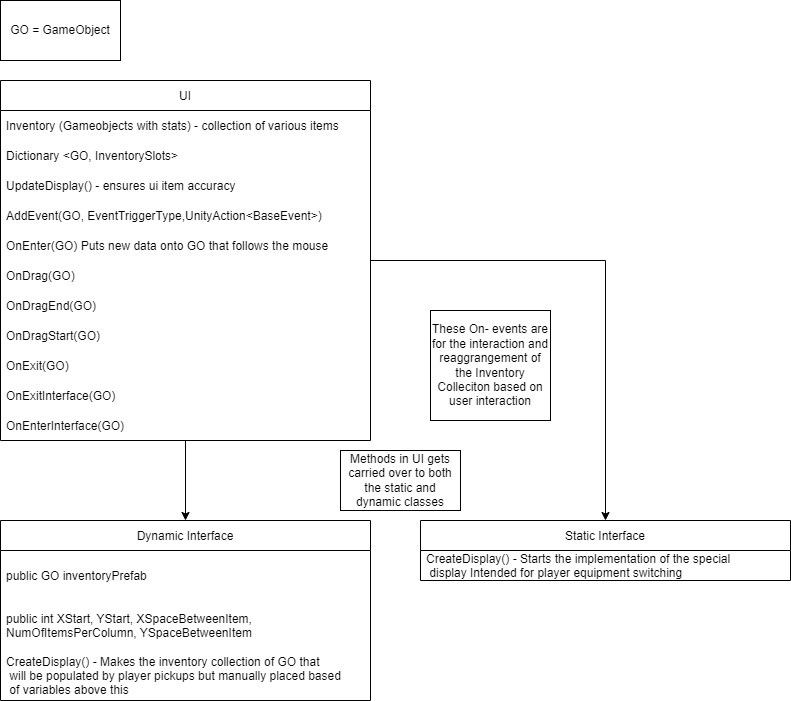

The diagram above was exported from draw.io. Its source (the exported page's mxGraphModel, read from the mxfile embedded in the PNG):
<mxGraphModel dx="702" dy="905" grid="1" gridSize="10" guides="1" tooltips="1" connect="1" arrows="1" fold="1" page="1" pageScale="1" pageWidth="850" pageHeight="1100" math="0" shadow="0">
  <root>
    <mxCell id="0" />
    <mxCell id="1" parent="0" />
    <mxCell id="U4wuE3S5ZYzd5yyJ8Vf2-28" value="" style="edgeStyle=orthogonalEdgeStyle;rounded=0;orthogonalLoop=1;jettySize=auto;html=1;" edge="1" parent="1" source="U4wuE3S5ZYzd5yyJ8Vf2-1" target="U4wuE3S5ZYzd5yyJ8Vf2-16">
      <mxGeometry relative="1" as="geometry" />
    </mxCell>
    <mxCell id="U4wuE3S5ZYzd5yyJ8Vf2-41" value="" style="edgeStyle=orthogonalEdgeStyle;rounded=0;orthogonalLoop=1;jettySize=auto;html=1;" edge="1" parent="1" source="U4wuE3S5ZYzd5yyJ8Vf2-1" target="U4wuE3S5ZYzd5yyJ8Vf2-29">
      <mxGeometry relative="1" as="geometry" />
    </mxCell>
    <mxCell id="U4wuE3S5ZYzd5yyJ8Vf2-1" value="UI" style="swimlane;fontStyle=0;childLayout=stackLayout;horizontal=1;startSize=30;horizontalStack=0;resizeParent=1;resizeParentMax=0;resizeLast=0;collapsible=1;marginBottom=0;" vertex="1" parent="1">
      <mxGeometry x="110" y="130" width="370" height="360" as="geometry" />
    </mxCell>
    <mxCell id="U4wuE3S5ZYzd5yyJ8Vf2-2" value="Inventory (Gameobjects with stats) - collection of various items" style="text;strokeColor=none;fillColor=none;align=left;verticalAlign=middle;spacingLeft=4;spacingRight=4;overflow=hidden;points=[[0,0.5],[1,0.5]];portConstraint=eastwest;rotatable=0;" vertex="1" parent="U4wuE3S5ZYzd5yyJ8Vf2-1">
      <mxGeometry y="30" width="370" height="30" as="geometry" />
    </mxCell>
    <mxCell id="U4wuE3S5ZYzd5yyJ8Vf2-3" value="Dictionary &lt;GO, InventorySlots&gt;" style="text;strokeColor=none;fillColor=none;align=left;verticalAlign=middle;spacingLeft=4;spacingRight=4;overflow=hidden;points=[[0,0.5],[1,0.5]];portConstraint=eastwest;rotatable=0;" vertex="1" parent="U4wuE3S5ZYzd5yyJ8Vf2-1">
      <mxGeometry y="60" width="370" height="30" as="geometry" />
    </mxCell>
    <mxCell id="U4wuE3S5ZYzd5yyJ8Vf2-4" value="UpdateDisplay() - ensures ui item accuracy" style="text;strokeColor=none;fillColor=none;align=left;verticalAlign=middle;spacingLeft=4;spacingRight=4;overflow=hidden;points=[[0,0.5],[1,0.5]];portConstraint=eastwest;rotatable=0;" vertex="1" parent="U4wuE3S5ZYzd5yyJ8Vf2-1">
      <mxGeometry y="90" width="370" height="30" as="geometry" />
    </mxCell>
    <mxCell id="U4wuE3S5ZYzd5yyJ8Vf2-6" value="AddEvent(GO, EventTriggerType,UnityAction&lt;BaseEvent&gt;)" style="text;strokeColor=none;fillColor=none;align=left;verticalAlign=middle;spacingLeft=4;spacingRight=4;overflow=hidden;points=[[0,0.5],[1,0.5]];portConstraint=eastwest;rotatable=0;" vertex="1" parent="U4wuE3S5ZYzd5yyJ8Vf2-1">
      <mxGeometry y="120" width="370" height="30" as="geometry" />
    </mxCell>
    <mxCell id="U4wuE3S5ZYzd5yyJ8Vf2-7" value="OnEnter(GO) Puts new data onto GO that follows the mouse " style="text;strokeColor=none;fillColor=none;align=left;verticalAlign=middle;spacingLeft=4;spacingRight=4;overflow=hidden;points=[[0,0.5],[1,0.5]];portConstraint=eastwest;rotatable=0;" vertex="1" parent="U4wuE3S5ZYzd5yyJ8Vf2-1">
      <mxGeometry y="150" width="370" height="30" as="geometry" />
    </mxCell>
    <mxCell id="U4wuE3S5ZYzd5yyJ8Vf2-8" value="OnDrag(GO) " style="text;strokeColor=none;fillColor=none;align=left;verticalAlign=middle;spacingLeft=4;spacingRight=4;overflow=hidden;points=[[0,0.5],[1,0.5]];portConstraint=eastwest;rotatable=0;" vertex="1" parent="U4wuE3S5ZYzd5yyJ8Vf2-1">
      <mxGeometry y="180" width="370" height="30" as="geometry" />
    </mxCell>
    <mxCell id="U4wuE3S5ZYzd5yyJ8Vf2-10" value="OnDragEnd(GO) " style="text;strokeColor=none;fillColor=none;align=left;verticalAlign=middle;spacingLeft=4;spacingRight=4;overflow=hidden;points=[[0,0.5],[1,0.5]];portConstraint=eastwest;rotatable=0;" vertex="1" parent="U4wuE3S5ZYzd5yyJ8Vf2-1">
      <mxGeometry y="210" width="370" height="30" as="geometry" />
    </mxCell>
    <mxCell id="U4wuE3S5ZYzd5yyJ8Vf2-11" value="OnDragStart(GO) " style="text;strokeColor=none;fillColor=none;align=left;verticalAlign=middle;spacingLeft=4;spacingRight=4;overflow=hidden;points=[[0,0.5],[1,0.5]];portConstraint=eastwest;rotatable=0;" vertex="1" parent="U4wuE3S5ZYzd5yyJ8Vf2-1">
      <mxGeometry y="240" width="370" height="30" as="geometry" />
    </mxCell>
    <mxCell id="U4wuE3S5ZYzd5yyJ8Vf2-13" value="OnExit(GO) " style="text;strokeColor=none;fillColor=none;align=left;verticalAlign=middle;spacingLeft=4;spacingRight=4;overflow=hidden;points=[[0,0.5],[1,0.5]];portConstraint=eastwest;rotatable=0;" vertex="1" parent="U4wuE3S5ZYzd5yyJ8Vf2-1">
      <mxGeometry y="270" width="370" height="30" as="geometry" />
    </mxCell>
    <mxCell id="U4wuE3S5ZYzd5yyJ8Vf2-14" value="OnExitInterface(GO) " style="text;strokeColor=none;fillColor=none;align=left;verticalAlign=middle;spacingLeft=4;spacingRight=4;overflow=hidden;points=[[0,0.5],[1,0.5]];portConstraint=eastwest;rotatable=0;" vertex="1" parent="U4wuE3S5ZYzd5yyJ8Vf2-1">
      <mxGeometry y="300" width="370" height="30" as="geometry" />
    </mxCell>
    <mxCell id="U4wuE3S5ZYzd5yyJ8Vf2-15" value="OnEnterInterface(GO) " style="text;strokeColor=none;fillColor=none;align=left;verticalAlign=middle;spacingLeft=4;spacingRight=4;overflow=hidden;points=[[0,0.5],[1,0.5]];portConstraint=eastwest;rotatable=0;" vertex="1" parent="U4wuE3S5ZYzd5yyJ8Vf2-1">
      <mxGeometry y="330" width="370" height="30" as="geometry" />
    </mxCell>
    <mxCell id="U4wuE3S5ZYzd5yyJ8Vf2-5" value="GO = GameObject" style="rounded=0;whiteSpace=wrap;html=1;" vertex="1" parent="1">
      <mxGeometry x="110" y="50" width="120" height="60" as="geometry" />
    </mxCell>
    <mxCell id="U4wuE3S5ZYzd5yyJ8Vf2-12" value="These On- events are for the interaction and reaggrangement of the Inventory Colleciton based on user interaction" style="rounded=0;whiteSpace=wrap;html=1;" vertex="1" parent="1">
      <mxGeometry x="540" y="360" width="120" height="110" as="geometry" />
    </mxCell>
    <mxCell id="U4wuE3S5ZYzd5yyJ8Vf2-16" value="Dynamic Interface" style="swimlane;fontStyle=0;childLayout=stackLayout;horizontal=1;startSize=30;horizontalStack=0;resizeParent=1;resizeParentMax=0;resizeLast=0;collapsible=1;marginBottom=0;" vertex="1" parent="1">
      <mxGeometry x="110" y="570" width="370" height="180" as="geometry" />
    </mxCell>
    <mxCell id="U4wuE3S5ZYzd5yyJ8Vf2-44" value="public GO inventoryPrefab" style="text;strokeColor=none;fillColor=none;align=left;verticalAlign=middle;spacingLeft=4;spacingRight=4;overflow=hidden;points=[[0,0.5],[1,0.5]];portConstraint=eastwest;rotatable=0;" vertex="1" parent="U4wuE3S5ZYzd5yyJ8Vf2-16">
      <mxGeometry y="30" width="370" height="50" as="geometry" />
    </mxCell>
    <mxCell id="U4wuE3S5ZYzd5yyJ8Vf2-47" value="public int XStart, YStart, XSpaceBetweenItem, &#10;NumOfItemsPerColumn, YSpaceBetweenItem" style="text;strokeColor=none;fillColor=none;align=left;verticalAlign=middle;spacingLeft=4;spacingRight=4;overflow=hidden;points=[[0,0.5],[1,0.5]];portConstraint=eastwest;rotatable=0;" vertex="1" parent="U4wuE3S5ZYzd5yyJ8Vf2-16">
      <mxGeometry y="80" width="370" height="50" as="geometry" />
    </mxCell>
    <mxCell id="U4wuE3S5ZYzd5yyJ8Vf2-45" value="CreateDisplay() - Makes the inventory collection of GO that&#10; will be populated by player pickups but manually placed based&#10; of variables above this" style="text;strokeColor=none;fillColor=none;align=left;verticalAlign=middle;spacingLeft=4;spacingRight=4;overflow=hidden;points=[[0,0.5],[1,0.5]];portConstraint=eastwest;rotatable=0;" vertex="1" parent="U4wuE3S5ZYzd5yyJ8Vf2-16">
      <mxGeometry y="130" width="370" height="50" as="geometry" />
    </mxCell>
    <mxCell id="U4wuE3S5ZYzd5yyJ8Vf2-29" value="Static Interface" style="swimlane;fontStyle=0;childLayout=stackLayout;horizontal=1;startSize=30;horizontalStack=0;resizeParent=1;resizeParentMax=0;resizeLast=0;collapsible=1;marginBottom=0;" vertex="1" parent="1">
      <mxGeometry x="530" y="570" width="370" height="60" as="geometry" />
    </mxCell>
    <mxCell id="U4wuE3S5ZYzd5yyJ8Vf2-30" value="CreateDisplay() - Starts the implementation of the special&#10; display Intended for player equipment switching" style="text;strokeColor=none;fillColor=none;align=left;verticalAlign=middle;spacingLeft=4;spacingRight=4;overflow=hidden;points=[[0,0.5],[1,0.5]];portConstraint=eastwest;rotatable=0;" vertex="1" parent="U4wuE3S5ZYzd5yyJ8Vf2-29">
      <mxGeometry y="30" width="370" height="30" as="geometry" />
    </mxCell>
    <mxCell id="U4wuE3S5ZYzd5yyJ8Vf2-42" value="Methods in UI gets carried over to both the static and dynamic classes" style="rounded=0;whiteSpace=wrap;html=1;" vertex="1" parent="1">
      <mxGeometry x="450" y="500" width="120" height="60" as="geometry" />
    </mxCell>
  </root>
</mxGraphModel>